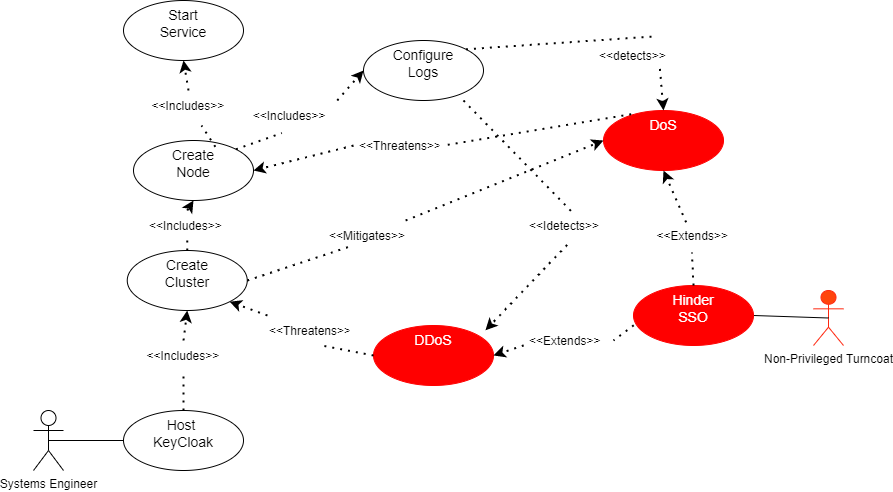

The diagram above was exported from draw.io. Its source (the exported page's mxGraphModel, read from the mxfile embedded in the PNG):
<mxGraphModel dx="2154" dy="1002" grid="1" gridSize="10" guides="1" tooltips="1" connect="1" arrows="1" fold="1" page="1" pageScale="1" pageWidth="1100" pageHeight="850" math="0" shadow="0">
  <root>
    <mxCell id="0" />
    <mxCell id="1" parent="0" />
    <mxCell id="UCqfkGaEsTXeOJcqJQhk-1" value="Systems Engineer" style="shape=umlActor;verticalLabelPosition=bottom;verticalAlign=top;html=1;outlineConnect=0;" vertex="1" parent="1">
      <mxGeometry x="160" y="430" width="30" height="60" as="geometry" />
    </mxCell>
    <mxCell id="UCqfkGaEsTXeOJcqJQhk-2" value="Non-Privileged Turncoat" style="shape=umlActor;verticalLabelPosition=bottom;verticalAlign=top;html=1;outlineConnect=0;fillColor=#FF450D;strokeColor=#FF270F;" vertex="1" parent="1">
      <mxGeometry x="940" y="310" width="30" height="55" as="geometry" />
    </mxCell>
    <object label="&lt;font style=&quot;font-size: 14px&quot;&gt;Host &lt;br&gt;KeyCloak&lt;/font&gt;" id="UCqfkGaEsTXeOJcqJQhk-13">
      <mxCell style="ellipse;whiteSpace=wrap;html=1;verticalAlign=top;text=&quot;HELLO&quot;;align=center;" vertex="1" parent="1">
        <mxGeometry x="250" y="430" width="120" height="60" as="geometry" />
      </mxCell>
    </object>
    <mxCell id="UCqfkGaEsTXeOJcqJQhk-15" value="" style="endArrow=none;html=1;rounded=0;exitX=0.5;exitY=0.5;exitDx=0;exitDy=0;exitPerimeter=0;entryX=0;entryY=0.5;entryDx=0;entryDy=0;" edge="1" parent="1" source="UCqfkGaEsTXeOJcqJQhk-1" target="UCqfkGaEsTXeOJcqJQhk-13">
      <mxGeometry width="50" height="50" relative="1" as="geometry">
        <mxPoint x="240" y="435" as="sourcePoint" />
        <mxPoint x="290" y="385" as="targetPoint" />
        <Array as="points" />
      </mxGeometry>
    </mxCell>
    <mxCell id="UCqfkGaEsTXeOJcqJQhk-17" value="" style="endArrow=classic;dashed=1;html=1;dashPattern=1 3;strokeWidth=2;rounded=0;exitX=0.5;exitY=0;exitDx=0;exitDy=0;entryX=0.5;entryY=1;entryDx=0;entryDy=0;startArrow=none;" edge="1" parent="1" source="UCqfkGaEsTXeOJcqJQhk-43" target="UCqfkGaEsTXeOJcqJQhk-24">
      <mxGeometry width="50" height="50" relative="1" as="geometry">
        <mxPoint x="350" y="360" as="sourcePoint" />
        <mxPoint x="360" y="330" as="targetPoint" />
      </mxGeometry>
    </mxCell>
    <mxCell id="UCqfkGaEsTXeOJcqJQhk-18" value="" style="endArrow=none;html=1;rounded=0;entryX=1;entryY=0.5;entryDx=0;entryDy=0;exitX=0.5;exitY=0.5;exitDx=0;exitDy=0;exitPerimeter=0;" edge="1" parent="1" source="UCqfkGaEsTXeOJcqJQhk-2" target="UCqfkGaEsTXeOJcqJQhk-35">
      <mxGeometry width="50" height="50" relative="1" as="geometry">
        <mxPoint x="870" y="448" as="sourcePoint" />
        <mxPoint x="850" y="407.5" as="targetPoint" />
        <Array as="points" />
      </mxGeometry>
    </mxCell>
    <object label="&lt;font style=&quot;font-size: 14px&quot;&gt;Create&lt;br&gt;Cluster&lt;/font&gt;" id="UCqfkGaEsTXeOJcqJQhk-24">
      <mxCell style="ellipse;whiteSpace=wrap;html=1;verticalAlign=top;strokeColor=#000000;" vertex="1" parent="1">
        <mxGeometry x="253.75" y="270" width="120" height="60" as="geometry" />
      </mxCell>
    </object>
    <object label="&lt;font style=&quot;font-size: 14px&quot;&gt;Create&lt;br&gt;Node&lt;/font&gt;" id="UCqfkGaEsTXeOJcqJQhk-26">
      <mxCell style="ellipse;whiteSpace=wrap;html=1;verticalAlign=top;" vertex="1" parent="1">
        <mxGeometry x="260" y="160" width="120" height="60" as="geometry" />
      </mxCell>
    </object>
    <object label="&lt;font style=&quot;font-size: 14px&quot;&gt;Configure&lt;br&gt;Logs&lt;/font&gt;" id="UCqfkGaEsTXeOJcqJQhk-29">
      <mxCell style="ellipse;whiteSpace=wrap;html=1;verticalAlign=top;" vertex="1" parent="1">
        <mxGeometry x="490" y="60" width="120" height="60" as="geometry" />
      </mxCell>
    </object>
    <object label="&lt;font style=&quot;font-size: 14px&quot;&gt;Start&lt;br&gt;Service&lt;/font&gt;" id="UCqfkGaEsTXeOJcqJQhk-30">
      <mxCell style="ellipse;whiteSpace=wrap;html=1;verticalAlign=top;" vertex="1" parent="1">
        <mxGeometry x="250" y="20" width="120" height="60" as="geometry" />
      </mxCell>
    </object>
    <mxCell id="UCqfkGaEsTXeOJcqJQhk-31" value="" style="endArrow=classic;dashed=1;html=1;dashPattern=1 3;strokeWidth=2;rounded=0;entryX=0;entryY=0.5;entryDx=0;entryDy=0;exitX=1;exitY=0;exitDx=0;exitDy=0;startArrow=none;" edge="1" parent="1" source="UCqfkGaEsTXeOJcqJQhk-70" target="UCqfkGaEsTXeOJcqJQhk-29">
      <mxGeometry width="50" height="50" relative="1" as="geometry">
        <mxPoint x="420" y="200" as="sourcePoint" />
        <mxPoint x="350" y="230" as="targetPoint" />
      </mxGeometry>
    </mxCell>
    <mxCell id="UCqfkGaEsTXeOJcqJQhk-33" value="" style="endArrow=classic;dashed=1;html=1;dashPattern=1 3;strokeWidth=2;rounded=0;entryX=0.5;entryY=1;entryDx=0;entryDy=0;exitX=0.5;exitY=0;exitDx=0;exitDy=0;startArrow=none;" edge="1" parent="1" source="UCqfkGaEsTXeOJcqJQhk-65" target="UCqfkGaEsTXeOJcqJQhk-30">
      <mxGeometry width="50" height="50" relative="1" as="geometry">
        <mxPoint x="350" y="169" as="sourcePoint" />
        <mxPoint x="407.57" y="148.79000000000002" as="targetPoint" />
      </mxGeometry>
    </mxCell>
    <object label="&lt;font color=&quot;#ffffff&quot; style=&quot;font-size: 14px&quot;&gt;Hinder&lt;br&gt;SSO&lt;/font&gt;" id="UCqfkGaEsTXeOJcqJQhk-35">
      <mxCell style="ellipse;whiteSpace=wrap;html=1;verticalAlign=top;text=&quot;HELLO&quot;;align=center;fillColor=#FF0000;strokeColor=#FF0000;" vertex="1" parent="1">
        <mxGeometry x="760" y="305" width="120" height="60" as="geometry" />
      </mxCell>
    </object>
    <object label="&lt;font color=&quot;#ffffff&quot;&gt;&lt;span style=&quot;font-size: 14px&quot;&gt;DoS&lt;br&gt;&lt;/span&gt;&lt;/font&gt;" id="UCqfkGaEsTXeOJcqJQhk-36">
      <mxCell style="ellipse;whiteSpace=wrap;html=1;verticalAlign=top;text=&quot;HELLO&quot;;align=center;fillColor=#FF0000;strokeColor=#FF0000;" vertex="1" parent="1">
        <mxGeometry x="730" y="130" width="120" height="60" as="geometry" />
      </mxCell>
    </object>
    <mxCell id="UCqfkGaEsTXeOJcqJQhk-38" value="" style="endArrow=classic;dashed=1;html=1;dashPattern=1 3;strokeWidth=2;rounded=0;entryX=0;entryY=0.5;entryDx=0;entryDy=0;startArrow=none;" edge="1" parent="1" source="UCqfkGaEsTXeOJcqJQhk-41" target="UCqfkGaEsTXeOJcqJQhk-36">
      <mxGeometry width="50" height="50" relative="1" as="geometry">
        <mxPoint x="399.9964068711927" y="291.21320343559637" as="sourcePoint" />
        <mxPoint x="457.56999999999994" y="310" as="targetPoint" />
      </mxGeometry>
    </mxCell>
    <mxCell id="UCqfkGaEsTXeOJcqJQhk-39" value="" style="endArrow=classic;dashed=1;html=1;dashPattern=1 3;strokeWidth=2;rounded=0;entryX=0.5;entryY=1;entryDx=0;entryDy=0;exitX=0.413;exitY=0.06;exitDx=0;exitDy=0;startArrow=none;exitPerimeter=0;" edge="1" parent="1" source="UCqfkGaEsTXeOJcqJQhk-51" target="UCqfkGaEsTXeOJcqJQhk-36">
      <mxGeometry width="50" height="50" relative="1" as="geometry">
        <mxPoint x="779.9964068711924" y="280.60320343559636" as="sourcePoint" />
        <mxPoint x="837.5699999999997" y="299.39" as="targetPoint" />
      </mxGeometry>
    </mxCell>
    <mxCell id="UCqfkGaEsTXeOJcqJQhk-43" value="&lt;&lt;Includes&gt;&gt;" style="text;strokeColor=none;fillColor=none;align=left;verticalAlign=middle;spacingLeft=4;spacingRight=4;overflow=hidden;points=[[0,0.5],[1,0.5]];portConstraint=eastwest;rotatable=0;" vertex="1" parent="1">
      <mxGeometry x="267.5" y="360" width="85" height="30" as="geometry" />
    </mxCell>
    <mxCell id="UCqfkGaEsTXeOJcqJQhk-46" value="" style="endArrow=none;dashed=1;html=1;dashPattern=1 3;strokeWidth=2;rounded=0;exitX=0.5;exitY=0;exitDx=0;exitDy=0;entryX=0.5;entryY=1;entryDx=0;entryDy=0;" edge="1" parent="1" source="UCqfkGaEsTXeOJcqJQhk-13" target="UCqfkGaEsTXeOJcqJQhk-43">
      <mxGeometry width="50" height="50" relative="1" as="geometry">
        <mxPoint x="340" y="365" as="sourcePoint" />
        <mxPoint x="310" y="320" as="targetPoint" />
      </mxGeometry>
    </mxCell>
    <mxCell id="UCqfkGaEsTXeOJcqJQhk-50" value="" style="endArrow=classic;dashed=1;html=1;dashPattern=1 3;strokeWidth=2;rounded=0;exitX=0.5;exitY=0;exitDx=0;exitDy=0;entryX=0.5;entryY=1;entryDx=0;entryDy=0;startArrow=none;" edge="1" parent="1" source="UCqfkGaEsTXeOJcqJQhk-66" target="UCqfkGaEsTXeOJcqJQhk-26">
      <mxGeometry width="50" height="50" relative="1" as="geometry">
        <mxPoint x="210" y="330" as="sourcePoint" />
        <mxPoint x="210" y="230" as="targetPoint" />
      </mxGeometry>
    </mxCell>
    <mxCell id="UCqfkGaEsTXeOJcqJQhk-51" value="&lt;&lt;Extends&gt;&gt;" style="text;strokeColor=none;fillColor=none;align=left;verticalAlign=middle;spacingLeft=4;spacingRight=4;overflow=hidden;points=[[0.5,0.1,0,0,0],[0.5,1,0,0,3]];portConstraint=eastwest;rotatable=0;" vertex="1" parent="1">
      <mxGeometry x="777.5" y="240" width="85" height="30" as="geometry" />
    </mxCell>
    <mxCell id="UCqfkGaEsTXeOJcqJQhk-52" value="" style="endArrow=none;dashed=1;html=1;dashPattern=1 3;strokeWidth=2;rounded=0;exitX=0.5;exitY=0;exitDx=0;exitDy=0;entryX=0.482;entryY=1.064;entryDx=0;entryDy=0;entryPerimeter=0;" edge="1" parent="1" source="UCqfkGaEsTXeOJcqJQhk-35" target="UCqfkGaEsTXeOJcqJQhk-51">
      <mxGeometry width="50" height="50" relative="1" as="geometry">
        <mxPoint x="820" y="305" as="sourcePoint" />
        <mxPoint x="810" y="300" as="targetPoint" />
      </mxGeometry>
    </mxCell>
    <object label="&lt;font color=&quot;#ffffff&quot;&gt;&lt;span style=&quot;font-size: 14px&quot;&gt;DDoS&lt;br&gt;&lt;/span&gt;&lt;/font&gt;" id="UCqfkGaEsTXeOJcqJQhk-55">
      <mxCell style="ellipse;whiteSpace=wrap;html=1;verticalAlign=top;text=&quot;HELLO&quot;;align=center;fillColor=#FF0000;strokeColor=#FF0000;" vertex="1" parent="1">
        <mxGeometry x="500" y="345" width="120" height="60" as="geometry" />
      </mxCell>
    </object>
    <mxCell id="UCqfkGaEsTXeOJcqJQhk-57" value="" style="endArrow=classic;dashed=1;html=1;dashPattern=1 3;strokeWidth=2;rounded=0;entryX=1;entryY=1;entryDx=0;entryDy=0;startArrow=none;" edge="1" parent="1" source="UCqfkGaEsTXeOJcqJQhk-69" target="UCqfkGaEsTXeOJcqJQhk-24">
      <mxGeometry width="50" height="50" relative="1" as="geometry">
        <mxPoint x="392.5" y="320" as="sourcePoint" />
        <mxPoint x="670" y="240" as="targetPoint" />
      </mxGeometry>
    </mxCell>
    <mxCell id="UCqfkGaEsTXeOJcqJQhk-41" value="&lt;&lt;Mitigates&gt;&gt;" style="text;strokeColor=none;fillColor=none;align=left;verticalAlign=middle;spacingLeft=4;spacingRight=4;overflow=hidden;points=[[0,0.5],[1,0.5]];portConstraint=eastwest;rotatable=0;" vertex="1" parent="1">
      <mxGeometry x="450" y="240" width="90" height="30" as="geometry" />
    </mxCell>
    <mxCell id="UCqfkGaEsTXeOJcqJQhk-63" value="" style="endArrow=none;dashed=1;html=1;dashPattern=1 3;strokeWidth=2;rounded=0;entryX=0.311;entryY=0.849;entryDx=0;entryDy=0;exitX=1;exitY=0.5;exitDx=0;exitDy=0;entryPerimeter=0;" edge="1" parent="1" source="UCqfkGaEsTXeOJcqJQhk-24" target="UCqfkGaEsTXeOJcqJQhk-41">
      <mxGeometry width="50" height="50" relative="1" as="geometry">
        <mxPoint x="372.5" y="300" as="sourcePoint" />
        <mxPoint x="750" y="160" as="targetPoint" />
      </mxGeometry>
    </mxCell>
    <mxCell id="UCqfkGaEsTXeOJcqJQhk-66" value="&lt;&lt;Includes&gt;&gt;" style="text;strokeColor=none;fillColor=none;align=left;verticalAlign=middle;spacingLeft=4;spacingRight=4;overflow=hidden;points=[[0.5,0,0,0,0],[0.5,0.9,0,0,0]];portConstraint=eastwest;rotatable=0;" vertex="1" parent="1">
      <mxGeometry x="270" y="230" width="87.5" height="30" as="geometry" />
    </mxCell>
    <mxCell id="UCqfkGaEsTXeOJcqJQhk-67" value="" style="endArrow=none;dashed=1;html=1;dashPattern=1 3;strokeWidth=2;rounded=0;exitX=0.5;exitY=0;exitDx=0;exitDy=0;entryX=0.5;entryY=1;entryDx=0;entryDy=0;" edge="1" parent="1" source="UCqfkGaEsTXeOJcqJQhk-24" target="UCqfkGaEsTXeOJcqJQhk-66">
      <mxGeometry width="50" height="50" relative="1" as="geometry">
        <mxPoint x="312.5" y="270" as="sourcePoint" />
        <mxPoint x="312.5" y="220" as="targetPoint" />
      </mxGeometry>
    </mxCell>
    <mxCell id="UCqfkGaEsTXeOJcqJQhk-65" value="&lt;&lt;Includes&gt;&gt;" style="text;strokeColor=none;fillColor=none;align=left;verticalAlign=middle;spacingLeft=4;spacingRight=4;overflow=hidden;points=[[0,0.5],[1,0.5]];portConstraint=eastwest;rotatable=0;" vertex="1" parent="1">
      <mxGeometry x="272.5" y="110" width="85" height="30" as="geometry" />
    </mxCell>
    <mxCell id="UCqfkGaEsTXeOJcqJQhk-68" value="" style="endArrow=none;dashed=1;html=1;dashPattern=1 3;strokeWidth=2;rounded=0;exitX=0.682;exitY=0.106;exitDx=0;exitDy=0;exitPerimeter=0;entryX=0.653;entryY=1.167;entryDx=0;entryDy=0;entryPerimeter=0;" edge="1" parent="1" source="UCqfkGaEsTXeOJcqJQhk-26" target="UCqfkGaEsTXeOJcqJQhk-65">
      <mxGeometry width="50" height="50" relative="1" as="geometry">
        <mxPoint x="310" y="140" as="sourcePoint" />
        <mxPoint x="330" y="160" as="targetPoint" />
      </mxGeometry>
    </mxCell>
    <mxCell id="UCqfkGaEsTXeOJcqJQhk-70" value="&lt;&lt;Includes&gt;&gt;" style="text;strokeColor=none;fillColor=none;align=left;verticalAlign=middle;spacingLeft=4;spacingRight=4;overflow=hidden;points=[[0.03,0.9,0,0,0],[0.97,0.1,0,0,0]];portConstraint=eastwest;rotatable=0;" vertex="1" parent="1">
      <mxGeometry x="373.75" y="120" width="90" height="30" as="geometry" />
    </mxCell>
    <mxCell id="UCqfkGaEsTXeOJcqJQhk-71" value="" style="endArrow=none;dashed=1;html=1;dashPattern=1 3;strokeWidth=2;rounded=0;entryX=0.385;entryY=1.085;entryDx=0;entryDy=0;exitX=1;exitY=0;exitDx=0;exitDy=0;entryPerimeter=0;" edge="1" parent="1" source="UCqfkGaEsTXeOJcqJQhk-26" target="UCqfkGaEsTXeOJcqJQhk-70">
      <mxGeometry width="50" height="50" relative="1" as="geometry">
        <mxPoint x="362.42640687119274" y="168.78679656440363" as="sourcePoint" />
        <mxPoint x="440" y="110" as="targetPoint" />
      </mxGeometry>
    </mxCell>
    <mxCell id="UCqfkGaEsTXeOJcqJQhk-72" value="" style="endArrow=classic;dashed=1;html=1;dashPattern=1 3;strokeWidth=2;rounded=0;entryX=1;entryY=0.5;entryDx=0;entryDy=0;exitX=0.002;exitY=0.663;exitDx=0;exitDy=0;exitPerimeter=0;startArrow=none;" edge="1" parent="1" source="UCqfkGaEsTXeOJcqJQhk-19" target="UCqfkGaEsTXeOJcqJQhk-55">
      <mxGeometry width="50" height="50" relative="1" as="geometry">
        <mxPoint x="760" y="333.79" as="sourcePoint" />
        <mxPoint x="616.1764068711927" y="280.0032034355964" as="targetPoint" />
      </mxGeometry>
    </mxCell>
    <mxCell id="UCqfkGaEsTXeOJcqJQhk-19" value="&lt;&lt;Extends&gt;&gt;" style="text;strokeColor=none;fillColor=none;align=left;verticalAlign=middle;spacingLeft=4;spacingRight=4;overflow=hidden;points=[[0,0.5],[1,0.5]];portConstraint=eastwest;rotatable=0;" vertex="1" parent="1">
      <mxGeometry x="650" y="345" width="90" height="30" as="geometry" />
    </mxCell>
    <mxCell id="UCqfkGaEsTXeOJcqJQhk-73" value="" style="endArrow=none;dashed=1;html=1;dashPattern=1 3;strokeWidth=2;rounded=0;entryX=1;entryY=0.5;entryDx=0;entryDy=0;exitX=0.002;exitY=0.663;exitDx=0;exitDy=0;exitPerimeter=0;" edge="1" parent="1" source="UCqfkGaEsTXeOJcqJQhk-35" target="UCqfkGaEsTXeOJcqJQhk-19">
      <mxGeometry width="50" height="50" relative="1" as="geometry">
        <mxPoint x="760.2399999999998" y="344.78" as="sourcePoint" />
        <mxPoint x="620" y="375" as="targetPoint" />
      </mxGeometry>
    </mxCell>
    <mxCell id="UCqfkGaEsTXeOJcqJQhk-74" value="" style="endArrow=classic;dashed=1;html=1;dashPattern=1 3;strokeWidth=2;rounded=0;entryX=1;entryY=0.5;entryDx=0;entryDy=0;exitX=0;exitY=0.5;exitDx=0;exitDy=0;startArrow=none;" edge="1" parent="1" source="UCqfkGaEsTXeOJcqJQhk-75" target="UCqfkGaEsTXeOJcqJQhk-26">
      <mxGeometry width="50" height="50" relative="1" as="geometry">
        <mxPoint x="750" y="140" as="sourcePoint" />
        <mxPoint x="576.18" y="125" as="targetPoint" />
        <Array as="points" />
      </mxGeometry>
    </mxCell>
    <mxCell id="UCqfkGaEsTXeOJcqJQhk-75" value="&lt;&lt;Threatens&gt;&gt;" style="text;strokeColor=none;fillColor=none;align=left;verticalAlign=middle;spacingLeft=4;spacingRight=4;overflow=hidden;points=[[0,0.5],[1,0.5]];portConstraint=eastwest;rotatable=0;" vertex="1" parent="1">
      <mxGeometry x="480" y="150" width="90" height="30" as="geometry" />
    </mxCell>
    <mxCell id="UCqfkGaEsTXeOJcqJQhk-77" value="" style="endArrow=none;dashed=1;html=1;dashPattern=1 3;strokeWidth=2;rounded=0;entryX=1;entryY=0.5;entryDx=0;entryDy=0;exitX=0.231;exitY=0.062;exitDx=0;exitDy=0;exitPerimeter=0;" edge="1" parent="1" source="UCqfkGaEsTXeOJcqJQhk-36" target="UCqfkGaEsTXeOJcqJQhk-75">
      <mxGeometry width="50" height="50" relative="1" as="geometry">
        <mxPoint x="757.7199999999998" y="133.72000000000003" as="sourcePoint" />
        <mxPoint x="380" y="190" as="targetPoint" />
        <Array as="points" />
      </mxGeometry>
    </mxCell>
    <mxCell id="UCqfkGaEsTXeOJcqJQhk-69" value="&lt;&lt;Threatens&gt;&gt;" style="text;strokeColor=none;fillColor=none;align=left;verticalAlign=middle;spacingLeft=4;spacingRight=4;overflow=hidden;points=[[0,0.5],[1,0.5]];portConstraint=eastwest;rotatable=0;" vertex="1" parent="1">
      <mxGeometry x="390" y="335" width="90" height="30" as="geometry" />
    </mxCell>
    <mxCell id="UCqfkGaEsTXeOJcqJQhk-78" value="" style="endArrow=none;dashed=1;html=1;dashPattern=1 3;strokeWidth=2;rounded=0;entryX=0.638;entryY=0.995;entryDx=0;entryDy=0;exitX=0;exitY=0.5;exitDx=0;exitDy=0;entryPerimeter=0;" edge="1" parent="1" source="UCqfkGaEsTXeOJcqJQhk-55" target="UCqfkGaEsTXeOJcqJQhk-69">
      <mxGeometry width="50" height="50" relative="1" as="geometry">
        <mxPoint x="500" y="375" as="sourcePoint" />
        <mxPoint x="356.17640687119274" y="321.21320343559637" as="targetPoint" />
      </mxGeometry>
    </mxCell>
    <mxCell id="UCqfkGaEsTXeOJcqJQhk-79" value="" style="endArrow=classic;dashed=1;html=1;dashPattern=1 3;strokeWidth=2;rounded=0;startArrow=none;entryX=0.933;entryY=0.08;entryDx=0;entryDy=0;entryPerimeter=0;exitX=0.484;exitY=1.147;exitDx=0;exitDy=0;exitPerimeter=0;" edge="1" parent="1" source="UCqfkGaEsTXeOJcqJQhk-20" target="UCqfkGaEsTXeOJcqJQhk-55">
      <mxGeometry width="50" height="50" relative="1" as="geometry">
        <mxPoint x="589.9952631578946" y="120" as="sourcePoint" />
        <mxPoint x="620" y="340" as="targetPoint" />
      </mxGeometry>
    </mxCell>
    <mxCell id="UCqfkGaEsTXeOJcqJQhk-80" value="" style="endArrow=classic;dashed=1;html=1;dashPattern=1 3;strokeWidth=2;rounded=0;startArrow=none;exitX=0.738;exitY=0.947;exitDx=0;exitDy=0;entryX=0.5;entryY=0;entryDx=0;entryDy=0;exitPerimeter=0;" edge="1" parent="1" source="UCqfkGaEsTXeOJcqJQhk-81" target="UCqfkGaEsTXeOJcqJQhk-36">
      <mxGeometry width="50" height="50" relative="1" as="geometry">
        <mxPoint x="630" y="60" as="sourcePoint" />
        <mxPoint x="790" y="120" as="targetPoint" />
      </mxGeometry>
    </mxCell>
    <mxCell id="UCqfkGaEsTXeOJcqJQhk-20" value="&lt;&lt;Idetects&gt;&gt;" style="text;strokeColor=none;fillColor=none;align=left;verticalAlign=middle;spacingLeft=4;spacingRight=4;overflow=hidden;points=[[0,0.5],[1,0.5]];portConstraint=eastwest;rotatable=0;" vertex="1" parent="1">
      <mxGeometry x="650" y="230" width="90" height="30" as="geometry" />
    </mxCell>
    <mxCell id="UCqfkGaEsTXeOJcqJQhk-82" value="" style="endArrow=none;dashed=1;html=1;dashPattern=1 3;strokeWidth=2;rounded=0;startArrow=none;entryX=0.568;entryY=0.14;entryDx=0;entryDy=0;entryPerimeter=0;" edge="1" parent="1" target="UCqfkGaEsTXeOJcqJQhk-20">
      <mxGeometry width="50" height="50" relative="1" as="geometry">
        <mxPoint x="589.9952631578944" y="120" as="sourcePoint" />
        <mxPoint x="690" y="230" as="targetPoint" />
        <Array as="points" />
      </mxGeometry>
    </mxCell>
    <mxCell id="UCqfkGaEsTXeOJcqJQhk-81" value="&lt;&lt;detects&gt;&gt;" style="text;strokeColor=none;fillColor=none;align=left;verticalAlign=middle;spacingLeft=4;spacingRight=4;overflow=hidden;points=[[0,0.5],[1,0.5]];portConstraint=eastwest;rotatable=0;" vertex="1" parent="1">
      <mxGeometry x="720" y="60" width="90" height="30" as="geometry" />
    </mxCell>
    <mxCell id="UCqfkGaEsTXeOJcqJQhk-83" value="" style="endArrow=none;dashed=1;html=1;dashPattern=1 3;strokeWidth=2;rounded=0;startArrow=none;exitX=1;exitY=0;exitDx=0;exitDy=0;entryX=0.697;entryY=-0.14;entryDx=0;entryDy=0;entryPerimeter=0;" edge="1" parent="1" source="UCqfkGaEsTXeOJcqJQhk-29" target="UCqfkGaEsTXeOJcqJQhk-81">
      <mxGeometry width="50" height="50" relative="1" as="geometry">
        <mxPoint x="592.4264068711927" y="68.78679656440363" as="sourcePoint" />
        <mxPoint x="750" y="50" as="targetPoint" />
        <Array as="points" />
      </mxGeometry>
    </mxCell>
  </root>
</mxGraphModel>